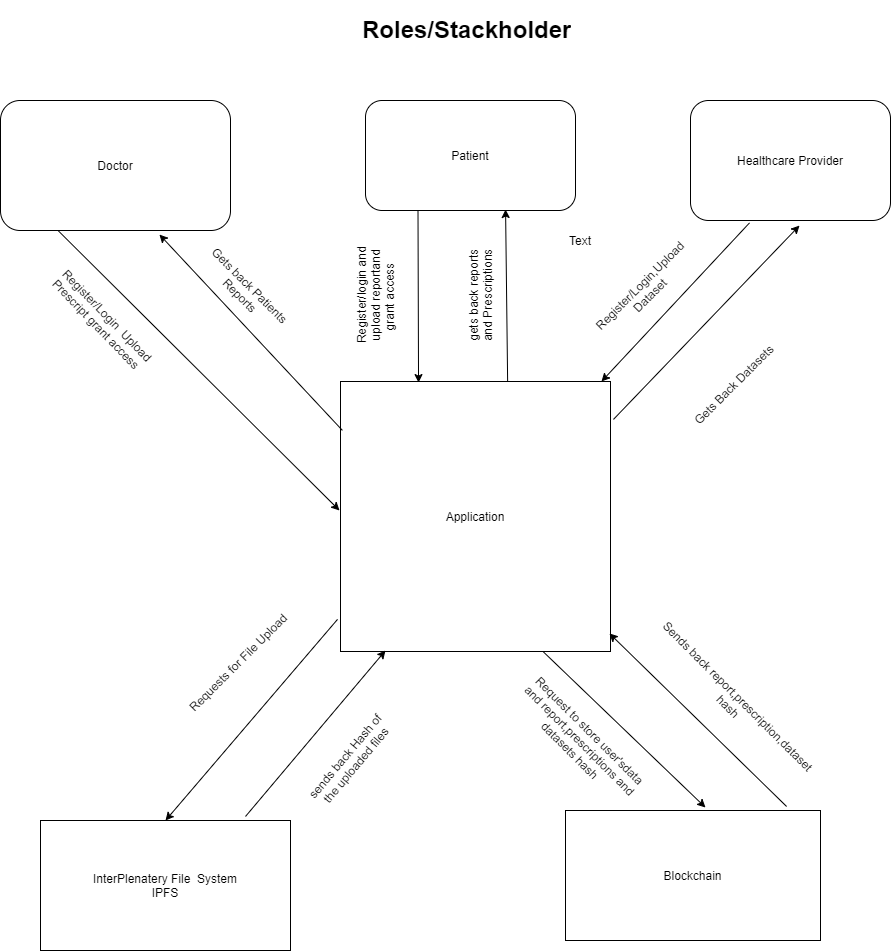

The diagram above was exported from draw.io. Its source (the exported page's mxGraphModel, read from the mxfile embedded in the PNG):
<mxGraphModel dx="868" dy="450" grid="1" gridSize="10" guides="1" tooltips="1" connect="1" arrows="1" fold="1" page="1" pageScale="1" pageWidth="850" pageHeight="1100" math="0" shadow="0">
  <root>
    <mxCell id="0" />
    <mxCell id="1" parent="0" />
    <mxCell id="VtB6o4FPq153PwpZ2vv6-1" value="Patient" style="rounded=1;whiteSpace=wrap;html=1;" vertex="1" parent="1">
      <mxGeometry x="365" y="130" width="210" height="110" as="geometry" />
    </mxCell>
    <mxCell id="VtB6o4FPq153PwpZ2vv6-2" value="Healthcare Provider" style="rounded=1;whiteSpace=wrap;html=1;" vertex="1" parent="1">
      <mxGeometry x="690" y="130" width="200" height="120" as="geometry" />
    </mxCell>
    <mxCell id="VtB6o4FPq153PwpZ2vv6-3" value="Doctor" style="rounded=1;whiteSpace=wrap;html=1;" vertex="1" parent="1">
      <mxGeometry y="130" width="230" height="130" as="geometry" />
    </mxCell>
    <mxCell id="VtB6o4FPq153PwpZ2vv6-4" value="Application" style="whiteSpace=wrap;html=1;aspect=fixed;" vertex="1" parent="1">
      <mxGeometry x="340" y="411" width="270" height="270" as="geometry" />
    </mxCell>
    <mxCell id="VtB6o4FPq153PwpZ2vv6-5" value="InterPlenatery File&amp;nbsp; System&lt;br&gt;IPFS" style="rounded=0;whiteSpace=wrap;html=1;" vertex="1" parent="1">
      <mxGeometry x="40" y="850" width="250" height="130" as="geometry" />
    </mxCell>
    <mxCell id="VtB6o4FPq153PwpZ2vv6-6" value="Blockchain" style="rounded=0;whiteSpace=wrap;html=1;" vertex="1" parent="1">
      <mxGeometry x="565" y="840" width="255" height="130" as="geometry" />
    </mxCell>
    <mxCell id="VtB6o4FPq153PwpZ2vv6-10" value="Register/Login&amp;nbsp; Upload Prescript grant access&amp;nbsp;" style="text;html=1;strokeColor=none;fillColor=none;align=center;verticalAlign=middle;whiteSpace=wrap;rounded=0;rotation=46;" vertex="1" parent="1">
      <mxGeometry x="40" y="330" width="125" height="40" as="geometry" />
    </mxCell>
    <mxCell id="VtB6o4FPq153PwpZ2vv6-15" value="" style="endArrow=classic;html=1;entryX=0.691;entryY=1.031;entryDx=0;entryDy=0;entryPerimeter=0;exitX=0.007;exitY=0.181;exitDx=0;exitDy=0;exitPerimeter=0;" edge="1" parent="1" source="VtB6o4FPq153PwpZ2vv6-4" target="VtB6o4FPq153PwpZ2vv6-3">
      <mxGeometry width="50" height="50" relative="1" as="geometry">
        <mxPoint x="330" y="450" as="sourcePoint" />
        <mxPoint x="450" y="400" as="targetPoint" />
      </mxGeometry>
    </mxCell>
    <mxCell id="VtB6o4FPq153PwpZ2vv6-16" value="Gets back Patients Reports" style="text;html=1;strokeColor=none;fillColor=none;align=center;verticalAlign=middle;whiteSpace=wrap;rounded=0;rotation=45;" vertex="1" parent="1">
      <mxGeometry x="180" y="310" width="130" height="20" as="geometry" />
    </mxCell>
    <mxCell id="VtB6o4FPq153PwpZ2vv6-17" value="" style="endArrow=classic;html=1;exitX=0.25;exitY=1;exitDx=0;exitDy=0;" edge="1" parent="1" source="VtB6o4FPq153PwpZ2vv6-3">
      <mxGeometry width="50" height="50" relative="1" as="geometry">
        <mxPoint x="400" y="390" as="sourcePoint" />
        <mxPoint x="339" y="540" as="targetPoint" />
      </mxGeometry>
    </mxCell>
    <mxCell id="VtB6o4FPq153PwpZ2vv6-25" value="" style="endArrow=classic;html=1;entryX=0.667;entryY=0.991;entryDx=0;entryDy=0;entryPerimeter=0;exitX=0.619;exitY=0;exitDx=0;exitDy=0;exitPerimeter=0;" edge="1" parent="1" source="VtB6o4FPq153PwpZ2vv6-4" target="VtB6o4FPq153PwpZ2vv6-1">
      <mxGeometry width="50" height="50" relative="1" as="geometry">
        <mxPoint x="473" y="390" as="sourcePoint" />
        <mxPoint x="450" y="320" as="targetPoint" />
      </mxGeometry>
    </mxCell>
    <mxCell id="VtB6o4FPq153PwpZ2vv6-26" value="gets back reports and Prescriptions" style="text;html=1;strokeColor=none;fillColor=none;align=center;verticalAlign=middle;whiteSpace=wrap;rounded=0;rotation=270;" vertex="1" parent="1">
      <mxGeometry x="425" y="315" width="110" height="20" as="geometry" />
    </mxCell>
    <mxCell id="VtB6o4FPq153PwpZ2vv6-27" value="" style="endArrow=classic;html=1;exitX=0.295;exitY=1.02;exitDx=0;exitDy=0;exitPerimeter=0;" edge="1" parent="1" source="VtB6o4FPq153PwpZ2vv6-2" target="VtB6o4FPq153PwpZ2vv6-4">
      <mxGeometry width="50" height="50" relative="1" as="geometry">
        <mxPoint x="610" y="520" as="sourcePoint" />
        <mxPoint x="600" y="400" as="targetPoint" />
      </mxGeometry>
    </mxCell>
    <mxCell id="VtB6o4FPq153PwpZ2vv6-28" value="Register/Login,Upload Dataset" style="text;html=1;strokeColor=none;fillColor=none;align=center;verticalAlign=middle;whiteSpace=wrap;rounded=0;rotation=-45;" vertex="1" parent="1">
      <mxGeometry x="580" y="295" width="128.54" height="50" as="geometry" />
    </mxCell>
    <mxCell id="VtB6o4FPq153PwpZ2vv6-29" value="" style="endArrow=classic;html=1;exitX=0;exitY=0;exitDx=0;exitDy=0;entryX=0.545;entryY=1.042;entryDx=0;entryDy=0;entryPerimeter=0;" edge="1" parent="1" source="VtB6o4FPq153PwpZ2vv6-30" target="VtB6o4FPq153PwpZ2vv6-2">
      <mxGeometry width="50" height="50" relative="1" as="geometry">
        <mxPoint x="530" y="575" as="sourcePoint" />
        <mxPoint x="790" y="260" as="targetPoint" />
      </mxGeometry>
    </mxCell>
    <mxCell id="VtB6o4FPq153PwpZ2vv6-30" value="Gets Back Datasets" style="text;html=1;strokeColor=none;fillColor=none;align=center;verticalAlign=middle;whiteSpace=wrap;rounded=0;rotation=-45;" vertex="1" parent="1">
      <mxGeometry x="623.18" y="353.54" width="220" height="120" as="geometry" />
    </mxCell>
    <mxCell id="VtB6o4FPq153PwpZ2vv6-31" value="" style="endArrow=classic;html=1;exitX=0.82;exitY=-0.031;exitDx=0;exitDy=0;exitPerimeter=0;" edge="1" parent="1" source="VtB6o4FPq153PwpZ2vv6-5">
      <mxGeometry width="50" height="50" relative="1" as="geometry">
        <mxPoint x="400" y="790" as="sourcePoint" />
        <mxPoint x="385" y="680" as="targetPoint" />
      </mxGeometry>
    </mxCell>
    <mxCell id="VtB6o4FPq153PwpZ2vv6-32" value="" style="endArrow=classic;html=1;entryX=0.5;entryY=0;entryDx=0;entryDy=0;exitX=-0.011;exitY=0.881;exitDx=0;exitDy=0;exitPerimeter=0;" edge="1" parent="1" source="VtB6o4FPq153PwpZ2vv6-4" target="VtB6o4FPq153PwpZ2vv6-5">
      <mxGeometry width="50" height="50" relative="1" as="geometry">
        <mxPoint x="330" y="660" as="sourcePoint" />
        <mxPoint x="150" y="849" as="targetPoint" />
      </mxGeometry>
    </mxCell>
    <mxCell id="VtB6o4FPq153PwpZ2vv6-34" value="Requests for File Upload" style="text;html=1;strokeColor=none;fillColor=none;align=center;verticalAlign=middle;whiteSpace=wrap;rounded=0;rotation=-45;" vertex="1" parent="1">
      <mxGeometry x="162.68" y="662.32" width="150" height="60" as="geometry" />
    </mxCell>
    <mxCell id="VtB6o4FPq153PwpZ2vv6-35" value="" style="endArrow=classic;html=1;exitX=0.867;exitY=-0.031;exitDx=0;exitDy=0;exitPerimeter=0;entryX=0.996;entryY=0.933;entryDx=0;entryDy=0;entryPerimeter=0;" edge="1" parent="1" source="VtB6o4FPq153PwpZ2vv6-6" target="VtB6o4FPq153PwpZ2vv6-4">
      <mxGeometry width="50" height="50" relative="1" as="geometry">
        <mxPoint x="610" y="660" as="sourcePoint" />
        <mxPoint x="820" y="750" as="targetPoint" />
      </mxGeometry>
    </mxCell>
    <mxCell id="VtB6o4FPq153PwpZ2vv6-36" value="" style="endArrow=classic;html=1;entryX=0.549;entryY=-0.023;entryDx=0;entryDy=0;entryPerimeter=0;exitX=0.75;exitY=1;exitDx=0;exitDy=0;" edge="1" parent="1" source="VtB6o4FPq153PwpZ2vv6-4" target="VtB6o4FPq153PwpZ2vv6-6">
      <mxGeometry width="50" height="50" relative="1" as="geometry">
        <mxPoint x="560" y="690" as="sourcePoint" />
        <mxPoint x="450" y="730" as="targetPoint" />
      </mxGeometry>
    </mxCell>
    <mxCell id="VtB6o4FPq153PwpZ2vv6-43" value="" style="endArrow=classic;html=1;exitX=0.25;exitY=1;exitDx=0;exitDy=0;entryX=0.289;entryY=0.004;entryDx=0;entryDy=0;entryPerimeter=0;" edge="1" parent="1" source="VtB6o4FPq153PwpZ2vv6-1" target="VtB6o4FPq153PwpZ2vv6-4">
      <mxGeometry width="50" height="50" relative="1" as="geometry">
        <mxPoint x="240" y="400" as="sourcePoint" />
        <mxPoint x="290" y="350" as="targetPoint" />
      </mxGeometry>
    </mxCell>
    <mxCell id="VtB6o4FPq153PwpZ2vv6-44" value="Sends back report,prescription,dataset hash" style="text;html=1;strokeColor=none;fillColor=none;align=center;verticalAlign=middle;whiteSpace=wrap;rounded=0;rotation=45;" vertex="1" parent="1">
      <mxGeometry x="628.18" y="702.32" width="210" height="57.68" as="geometry" />
    </mxCell>
    <mxCell id="VtB6o4FPq153PwpZ2vv6-45" value="Request to store user'sdata and report,prescriptions and datasets hash" style="text;html=1;strokeColor=none;fillColor=none;align=center;verticalAlign=middle;whiteSpace=wrap;rounded=0;rotation=45;" vertex="1" parent="1">
      <mxGeometry x="500" y="740" width="160" height="60" as="geometry" />
    </mxCell>
    <mxCell id="VtB6o4FPq153PwpZ2vv6-46" value="sends back Hash of the uploaded files" style="text;html=1;strokeColor=none;fillColor=none;align=center;verticalAlign=middle;whiteSpace=wrap;rounded=0;rotation=-50;" vertex="1" parent="1">
      <mxGeometry x="290" y="760" width="120" height="60" as="geometry" />
    </mxCell>
    <mxCell id="VtB6o4FPq153PwpZ2vv6-47" value="Text" style="text;html=1;strokeColor=none;fillColor=none;align=center;verticalAlign=middle;whiteSpace=wrap;rounded=0;" vertex="1" parent="1">
      <mxGeometry x="560" y="260" width="40" height="20" as="geometry" />
    </mxCell>
    <mxCell id="VtB6o4FPq153PwpZ2vv6-49" value="Register/login and upload reportand grant access&amp;nbsp;" style="text;html=1;strokeColor=none;fillColor=none;align=center;verticalAlign=middle;whiteSpace=wrap;rounded=0;rotation=-90;" vertex="1" parent="1">
      <mxGeometry x="320" y="295" width="110" height="60" as="geometry" />
    </mxCell>
    <mxCell id="VtB6o4FPq153PwpZ2vv6-51" value="&lt;h1&gt;Roles/Stackholder&lt;/h1&gt;&lt;p&gt;&lt;br&gt;&lt;/p&gt;" style="text;html=1;strokeColor=none;fillColor=none;spacing=5;spacingTop=-20;whiteSpace=wrap;overflow=hidden;rounded=0;" vertex="1" parent="1">
      <mxGeometry x="356.59000000000003" y="40" width="236.82" height="120" as="geometry" />
    </mxCell>
  </root>
</mxGraphModel>